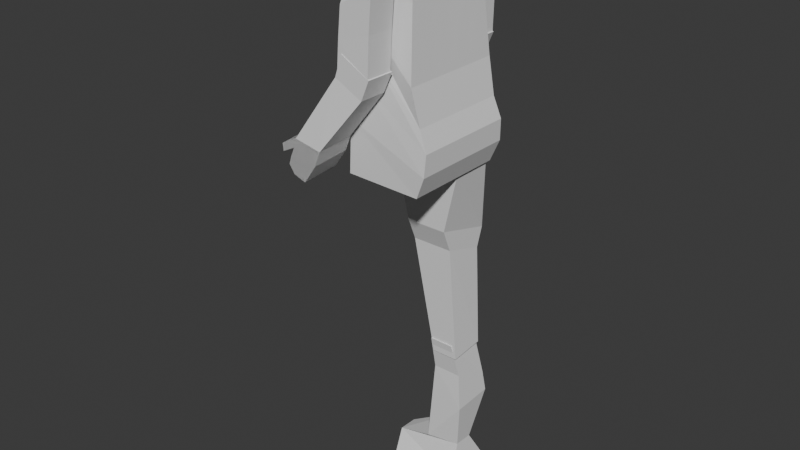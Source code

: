 # Source: lowpoly2.blend  (saved by Blender 4.0.36; exported with 4.5.12 LTS)
import bpy
from mathutils import Matrix  # noqa: F401  (used for matrix-valued properties, if any)

bpy.ops.wm.read_factory_settings(use_empty=True)
scene = bpy.context.scene
scene.name = 'Scene'

# ---- collections
col_collection = bpy.data.collections.new('Collection'); scene.collection.children.link(col_collection)
col_collection_1 = bpy.data.collections.new('Collection 1'); col_collection.children.link(col_collection_1)

# ---- world
world_world = bpy.data.worlds.new('World'); scene.world = world_world
world_world.use_nodes = True; world_world.node_tree.nodes.clear()
_N = world_world.node_tree.nodes; _L = world_world.node_tree.links
n0 = _N.new('ShaderNodeOutputWorld'); n0.name = 'World Output'; n0.location = (300, 300)
n1 = _N.new('ShaderNodeBackground'); n1.name = 'Background'; n1.location = (10, 300)
n1.inputs[0].default_value = (0.05088, 0.05088, 0.05088, 1.0)
_L.new(n1.outputs[0], n0.inputs[0])
n0.is_active_output = True
world_world.color = (0.05088, 0.05088, 0.05088)
world_world.use_sun_shadow = False
world_world.sun_shadow_jitter_overblur = 0.0

# ---- meshes
me_cube = bpy.data.meshes.new('Cube')
me_cube.from_pydata([(-0.3818, 0.9403, -1.064), (-0.3818, -0.3522, -0.01196), (-0.661, 1.17, 0.5529), (-0.661, 0.792, 1.038), (0.4994, 0.9403, -1.064), (0.4994, -0.3522, -0.01196), (0.07492, 1.17, 0.5529), (0.07492, 0.792, 1.038), (-0.3818, 0.4234, -3.134), (-0.3601, -1.199, -2.93), (0.4994, 0.4234, -3.134), (0.5211, -1.199, -2.93), (-0.3818, 0.6867, -2.155), (-0.3818, -0.7378, -1.495), (0.4994, 0.6867, -2.155), (0.4994, -0.7378, -1.495), (-0.723, 1.117, -0.1545), (-0.723, 0.2819, 0.6137), (0.2872, 1.055, -0.2553), (0.2872, 0.2199, 0.5129), (0.1829, 0.4609, 0.734), (-0.8513, 0.4918, 0.7882), (-0.661, 1.126, 0.885), (0.07492, 1.132, 0.9726)], [], [(16, 17, 3, 22, 2), (2, 22, 23, 6), (18, 19, 5, 4), (13, 12, 8, 9), (16, 18, 4, 0), (19, 17, 1, 5), (10, 11, 9, 8), (12, 14, 10, 8), (15, 13, 9, 11), (14, 15, 11, 10), (4, 5, 15, 14), (5, 1, 13, 15), (0, 4, 14, 12), (1, 0, 12, 13), (7, 3, 17, 21, 20), (2, 6, 18, 16), (6, 23, 7, 20, 19, 18), (0, 1, 17, 16), (20, 21, 17, 19), (23, 22, 3, 7)])
_uv = me_cube.uv_layers.new(name='UVMap')
_uv.uv.foreach_set('vector', [0.375, 0.125, 0.625, 0.125, 0.625, 0.25, 0.4667, 0.25, 0.375, 0.25, 0.375, 0.25, 0.4667, 0.25, 0.5217, 0.5, 0.375, 0.5, 0.375, 0.625, 0.625, 0.625, 0.625, 0.75, 0.375, 0.75, 0.625, 0.0, 0.375, 0.0, 0.375, 0.0, 0.625, 0.0, 0.125, 0.625, 0.375, 0.625, 0.375, 0.75, 0.125, 0.75, 0.625, 0.625, 0.875, 0.625, 0.875, 0.75, 0.625, 0.75, 0.375, 0.75, 0.625, 0.75, 0.625, 1.0, 0.375, 1.0, 0.125, 0.75, 0.375, 0.75, 0.375, 0.75, 0.125, 0.75, 0.625, 0.75, 0.875, 0.75, 0.875, 0.75, 0.625, 0.75, 0.375, 0.75, 0.625, 0.75, 0.625, 0.75, 0.375, 0.75, 0.375, 0.75, 0.625, 0.75, 0.625, 0.75, 0.375, 0.75, 0.625, 0.75, 0.875, 0.75, 0.875, 0.75, 0.625, 0.75, 0.125, 0.75, 0.375, 0.75, 0.375, 0.75, 0.125, 0.75, 0.625, 0.0, 0.375, 0.0, 0.375, 0.0, 0.625, 0.0, 0.625, 0.5, 0.875, 0.5, 0.875, 0.625, 0.8331, 0.5718, 0.625, 0.5723, 0.125, 0.5, 0.375, 0.5, 0.375, 0.625, 0.125, 0.625, 0.375, 0.5, 0.5217, 0.5, 0.625, 0.5, 0.625, 0.5723, 0.625, 0.625, 0.375, 0.625, 0.375, 0.0, 0.625, 0.0, 0.625, 0.125, 0.375, 0.125, 0.625, 0.5723, 0.8331, 0.5718, 0.875, 0.625, 0.625, 0.625, 0.5217, 0.5, 0.4667, 0.25, 0.625, 0.25, 0.625, 0.5])
me_cube.update()
me_cube_003 = bpy.data.meshes.new('Cube.003')
me_cube_003.from_pydata([(-0.5656, 1.145, -1.649), (-0.5656, -1.53, -0.2838), (-1.024, 1.263, 1.752), (-1.024, -0.7738, 2.282), (0.7345, 1.145, -1.649), (0.7345, -1.53, -0.2838), (1.169, 1.263, 1.752), (1.169, -0.7738, 2.282), (-0.5656, 0.5628, -2.39), (-0.5656, -1.366, -1.349), (0.7345, 0.5628, -2.39), (0.7345, -1.366, -1.349), (-0.7828, -0.8974, -6.623), (-0.7828, -2.721, -6.338), (0.05875, -0.8974, -6.623), (0.05875, -2.721, -6.338)], [], [(0, 1, 3, 2), (2, 3, 7, 6), (6, 7, 5, 4), (1, 0, 8, 9), (2, 6, 4, 0), (7, 3, 1, 5), (11, 9, 13, 15), (0, 4, 10, 8), (5, 1, 9, 11), (4, 5, 11, 10), (14, 15, 13, 12), (10, 11, 15, 14), (8, 10, 14, 12), (9, 8, 12, 13)])
_uv = me_cube_003.uv_layers.new(name='UVMap')
_uv.uv.foreach_set('vector', [0.375, 0.0, 0.625, 0.0, 0.625, 0.25, 0.375, 0.25, 0.375, 0.25, 0.625, 0.25, 0.625, 0.5, 0.375, 0.5, 0.375, 0.5, 0.625, 0.5, 0.625, 0.75, 0.375, 0.75, 0.625, 0.0, 0.375, 0.0, 0.375, 0.0, 0.625, 0.0, 0.125, 0.5, 0.375, 0.5, 0.375, 0.75, 0.125, 0.75, 0.625, 0.5, 0.875, 0.5, 0.875, 0.75, 0.625, 0.75, 0.625, 0.75, 0.875, 0.75, 0.875, 0.75, 0.625, 0.75, 0.125, 0.75, 0.375, 0.75, 0.375, 0.75, 0.125, 0.75, 0.625, 0.75, 0.875, 0.75, 0.875, 0.75, 0.625, 0.75, 0.375, 0.75, 0.625, 0.75, 0.625, 0.75, 0.375, 0.75, 0.375, 0.75, 0.625, 0.75, 0.625, 1.0, 0.375, 1.0, 0.375, 0.75, 0.625, 0.75, 0.625, 0.75, 0.375, 0.75, 0.125, 0.75, 0.375, 0.75, 0.375, 0.75, 0.125, 0.75, 0.625, 0.0, 0.375, 0.0, 0.375, 0.0, 0.625, 0.0])
me_cube_003.update()
me_cube_004 = bpy.data.meshes.new('Cube.004')
me_cube_004.from_pydata([(-0.6823, 1.421, 1.391), (-0.6822, -0.0379, 1.789), (-0.5909, -0.08514, -1.367), (-0.5904, -1.105, -0.7691), (0.4816, -0.1632, -1.614), (0.4821, -1.183, -1.016), (-0.5924, -1.218, -2.204), (-0.5923, -1.761, -1.973), (0.4801, -1.296, -2.451), (0.4803, -1.839, -2.22), (-0.5912, -1.478, -1.259), (0.4813, -1.556, -1.506), (0.4803, -0.8424, -2.415), (-0.5922, -0.7644, -2.168), (0.4817, -1.369, -1.261), (0.4807, -0.6194, -2.172), (-0.5918, -0.5414, -1.925), (-0.5908, -1.291, -1.014), (0.4819, -1.276, -1.139), (0.4812, -0.4161, -1.886), (-0.5914, -0.3381, -1.639), (-0.5906, -1.198, -0.8915), (-0.5917, 0.1078, -1.975), (0.4808, 0.0298, -2.222), (0.4806, -0.2661, -2.366), (-0.592, -0.1881, -2.119), (-0.6521, 0.8665, 0.7551), (-0.652, -0.4968, 1.17), (-0.6823, 1.421, 1.391), (-0.6822, -0.0379, 1.789), (0.2307, 0.8649, 0.75), (0.2308, -0.4984, 1.165), (0.2334, 1.423, 1.398), (0.2335, -0.03564, 1.796), (-0.5909, -0.08514, -1.367), (-0.5904, -1.105, -0.7691), (0.4816, -0.1632, -1.614), (0.4821, -1.183, -1.016), (-0.5924, -1.218, -2.204), (-0.5923, -1.761, -1.973), (0.4801, -1.296, -2.451), (0.4803, -1.839, -2.22), (-0.5912, -1.478, -1.259), (0.4813, -1.556, -1.506), (0.4803, -0.8424, -2.415), (-0.5922, -0.7644, -2.168), (0.4817, -1.369, -1.261), (0.4807, -0.6194, -2.172), (-0.5918, -0.5414, -1.925), (-0.5908, -1.291, -1.014), (0.4819, -1.276, -1.139), (0.4812, -0.4161, -1.886), (-0.5914, -0.3381, -1.639), (-0.5906, -1.198, -0.8915), (-0.5917, 0.1078, -1.975), (0.4808, 0.0298, -2.222), (0.4806, -0.2661, -2.366), (-0.592, -0.1881, -2.119)], [], [(0, 2, 4, 5, 3, 1), (11, 9, 7, 10), (8, 6, 7, 9), (12, 8, 9, 11), (13, 6, 8, 12), (10, 7, 6, 13), (17, 10, 13, 16), (16, 13, 12, 15), (15, 12, 11, 14), (14, 11, 10, 17), (18, 14, 17, 21), (19, 15, 14, 18), (20, 16, 15, 19), (21, 17, 16, 20), (3, 21, 20, 2), (4, 23, 24, 19), (4, 19, 18, 5), (5, 18, 21, 3), (22, 25, 24, 23), (20, 25, 22, 2), (19, 24, 25, 20), (2, 22, 23, 4), (26, 27, 29, 28), (28, 29, 33, 32), (32, 33, 31, 30), (27, 26, 34, 35), (28, 32, 30, 26), (33, 29, 27, 31), (43, 42, 39, 41), (26, 30, 36, 34), (31, 27, 35, 37), (30, 31, 37, 36), (40, 41, 39, 38), (44, 43, 41, 40), (45, 44, 40, 38), (42, 45, 38, 39), (49, 48, 45, 42), (48, 47, 44, 45), (47, 46, 43, 44), (46, 49, 42, 43), (50, 53, 49, 46), (51, 50, 46, 47), (52, 51, 47, 48), (53, 52, 48, 49), (35, 34, 52, 53), (36, 51, 56, 55), (36, 37, 50, 51), (37, 35, 53, 50), (54, 55, 56, 57), (52, 34, 54, 57), (51, 52, 57, 56), (34, 36, 55, 54), (1, 3, 2, 0)])
_uv = me_cube_004.uv_layers.new(name='UVMap')
_uv.uv.foreach_set('vector', [0.125, 0.5, 0.125, 0.75, 0.375, 0.75, 0.625, 0.75, 0.875, 0.75, 0.875, 0.5, 0.625, 0.75, 0.625, 0.75, 0.875, 0.75, 0.875, 0.75, 0.375, 0.75, 0.375, 1.0, 0.625, 1.0, 0.625, 0.75, 0.375, 0.75, 0.375, 0.75, 0.625, 0.75, 0.625, 0.75, 0.125, 0.75, 0.125, 0.75, 0.375, 0.75, 0.375, 0.75, 0.625, 0.0, 0.625, 0.0, 0.375, 0.0, 0.375, 0.0, 0.625, 0.0, 0.625, 0.0, 0.375, 0.0, 0.375, 0.0, 0.125, 0.75, 0.125, 0.75, 0.375, 0.75, 0.375, 0.75, 0.375, 0.75, 0.375, 0.75, 0.625, 0.75, 0.625, 0.75, 0.625, 0.75, 0.625, 0.75, 0.875, 0.75, 0.875, 0.75, 0.625, 0.75, 0.625, 0.75, 0.875, 0.75, 0.875, 0.75, 0.375, 0.75, 0.375, 0.75, 0.625, 0.75, 0.625, 0.75, 0.125, 0.75, 0.125, 0.75, 0.375, 0.75, 0.375, 0.75, 0.625, 0.0, 0.625, 0.0, 0.375, 0.0, 0.375, 0.0, 0.625, 0.0, 0.625, 0.0, 0.375, 0.0, 0.375, 0.0, 0.375, 0.75, 0.375, 0.75, 0.375, 0.75, 0.375, 0.75, 0.375, 0.75, 0.375, 0.75, 0.625, 0.75, 0.625, 0.75, 0.625, 0.75, 0.625, 0.75, 0.875, 0.75, 0.875, 0.75, 0.125, 0.75, 0.125, 0.75, 0.375, 0.75, 0.375, 0.75, 0.375, 0.0, 0.375, 0.0, 0.375, 0.0, 0.375, 0.0, 0.375, 0.75, 0.375, 0.75, 0.125, 0.75, 0.125, 0.75, 0.125, 0.75, 0.125, 0.75, 0.375, 0.75, 0.375, 0.75, 0.375, 0.0, 0.625, 0.0, 0.625, 0.25, 0.375, 0.25, 0.375, 0.25, 0.625, 0.25, 0.625, 0.5, 0.375, 0.5, 0.375, 0.5, 0.625, 0.5, 0.625, 0.75, 0.375, 0.75, 0.625, 0.0, 0.375, 0.0, 0.375, 0.0, 0.625, 0.0, 0.125, 0.5, 0.375, 0.5, 0.375, 0.75, 0.125, 0.75, 0.625, 0.5, 0.875, 0.5, 0.875, 0.75, 0.625, 0.75, 0.625, 0.75, 0.875, 0.75, 0.875, 0.75, 0.625, 0.75, 0.125, 0.75, 0.375, 0.75, 0.375, 0.75, 0.125, 0.75, 0.625, 0.75, 0.875, 0.75, 0.875, 0.75, 0.625, 0.75, 0.375, 0.75, 0.625, 0.75, 0.625, 0.75, 0.375, 0.75, 0.375, 0.75, 0.625, 0.75, 0.625, 1.0, 0.375, 1.0, 0.375, 0.75, 0.625, 0.75, 0.625, 0.75, 0.375, 0.75, 0.125, 0.75, 0.375, 0.75, 0.375, 0.75, 0.125, 0.75, 0.625, 0.0, 0.375, 0.0, 0.375, 0.0, 0.625, 0.0, 0.625, 0.0, 0.375, 0.0, 0.375, 0.0, 0.625, 0.0, 0.125, 0.75, 0.375, 0.75, 0.375, 0.75, 0.125, 0.75, 0.375, 0.75, 0.625, 0.75, 0.625, 0.75, 0.375, 0.75, 0.625, 0.75, 0.875, 0.75, 0.875, 0.75, 0.625, 0.75, 0.625, 0.75, 0.875, 0.75, 0.875, 0.75, 0.625, 0.75, 0.375, 0.75, 0.625, 0.75, 0.625, 0.75, 0.375, 0.75, 0.125, 0.75, 0.375, 0.75, 0.375, 0.75, 0.125, 0.75, 0.625, 0.0, 0.375, 0.0, 0.375, 0.0, 0.625, 0.0, 0.625, 0.0, 0.375, 0.0, 0.375, 0.0, 0.625, 0.0, 0.375, 0.75, 0.375, 0.75, 0.375, 0.75, 0.375, 0.75, 0.375, 0.75, 0.625, 0.75, 0.625, 0.75, 0.375, 0.75, 0.625, 0.75, 0.875, 0.75, 0.875, 0.75, 0.625, 0.75, 0.125, 0.75, 0.375, 0.75, 0.375, 0.75, 0.125, 0.75, 0.375, 0.0, 0.375, 0.0, 0.375, 0.0, 0.375, 0.0, 0.375, 0.75, 0.125, 0.75, 0.125, 0.75, 0.375, 0.75, 0.125, 0.75, 0.375, 0.75, 0.375, 0.75, 0.125, 0.75, 0.625, 0.25, 0.625, 0.0, 0.375, 0.0, 0.375, 0.25])
me_cube_004.update()
me_cube_005 = bpy.data.meshes.new('Cube.005')
me_cube_005.from_pydata([(-0.6823, 1.421, 1.391), (-0.6822, -0.0379, 1.789), (-0.5909, -0.08514, -1.367), (-0.5904, -1.105, -0.7691), (0.4816, -0.1632, -1.614), (0.4821, -1.183, -1.016), (-0.5924, -1.218, -2.204), (-0.5923, -1.761, -1.973), (0.4801, -1.296, -2.451), (0.4803, -1.839, -2.22), (-0.5912, -1.478, -1.259), (0.4813, -1.556, -1.506), (0.4803, -0.8424, -2.415), (-0.5922, -0.7644, -2.168), (0.4817, -1.369, -1.261), (0.4807, -0.6194, -2.172), (-0.5918, -0.5414, -1.925), (-0.5908, -1.291, -1.014), (0.4819, -1.276, -1.139), (0.4812, -0.4161, -1.886), (-0.5914, -0.3381, -1.639), (-0.5906, -1.198, -0.8915), (-0.5917, 0.1078, -1.975), (0.4808, 0.0298, -2.222), (0.4806, -0.2661, -2.366), (-0.592, -0.1881, -2.119), (-0.6521, 0.8665, 0.7551), (-0.652, -0.4968, 1.17), (-0.6823, 1.421, 1.391), (-0.6822, -0.0379, 1.789), (0.2307, 0.8649, 0.75), (0.2308, -0.4984, 1.165), (0.2334, 1.423, 1.398), (0.2335, -0.03564, 1.796), (-0.5909, -0.08514, -1.367), (-0.5904, -1.105, -0.7691), (0.4816, -0.1632, -1.614), (0.4821, -1.183, -1.016), (-0.5924, -1.218, -2.204), (-0.5923, -1.761, -1.973), (0.4801, -1.296, -2.451), (0.4803, -1.839, -2.22), (-0.5912, -1.478, -1.259), (0.4813, -1.556, -1.506), (0.4803, -0.8424, -2.415), (-0.5922, -0.7644, -2.168), (0.4817, -1.369, -1.261), (0.4807, -0.6194, -2.172), (-0.5918, -0.5414, -1.925), (-0.5908, -1.291, -1.014), (0.4819, -1.276, -1.139), (0.4812, -0.4161, -1.886), (-0.5914, -0.3381, -1.639), (-0.5906, -1.198, -0.8915), (-0.5917, 0.1078, -1.975), (0.4808, 0.0298, -2.222), (0.4806, -0.2661, -2.366), (-0.592, -0.1881, -2.119)], [], [(0, 2, 4, 5, 3, 1), (11, 9, 7, 10), (8, 6, 7, 9), (12, 8, 9, 11), (13, 6, 8, 12), (10, 7, 6, 13), (17, 10, 13, 16), (16, 13, 12, 15), (15, 12, 11, 14), (14, 11, 10, 17), (18, 14, 17, 21), (19, 15, 14, 18), (20, 16, 15, 19), (21, 17, 16, 20), (3, 21, 20, 2), (4, 23, 24, 19), (4, 19, 18, 5), (5, 18, 21, 3), (22, 25, 24, 23), (20, 25, 22, 2), (19, 24, 25, 20), (2, 22, 23, 4), (26, 27, 29, 28), (28, 29, 33, 32), (32, 33, 31, 30), (27, 26, 34, 35), (28, 32, 30, 26), (33, 29, 27, 31), (43, 42, 39, 41), (26, 30, 36, 34), (31, 27, 35, 37), (30, 31, 37, 36), (40, 41, 39, 38), (44, 43, 41, 40), (45, 44, 40, 38), (42, 45, 38, 39), (49, 48, 45, 42), (48, 47, 44, 45), (47, 46, 43, 44), (46, 49, 42, 43), (50, 53, 49, 46), (51, 50, 46, 47), (52, 51, 47, 48), (53, 52, 48, 49), (35, 34, 52, 53), (36, 51, 56, 55), (36, 37, 50, 51), (37, 35, 53, 50), (54, 55, 56, 57), (52, 34, 54, 57), (51, 52, 57, 56), (34, 36, 55, 54), (1, 3, 2, 0)])
_uv = me_cube_005.uv_layers.new(name='UVMap')
_uv.uv.foreach_set('vector', [0.125, 0.5, 0.125, 0.75, 0.375, 0.75, 0.625, 0.75, 0.875, 0.75, 0.875, 0.5, 0.625, 0.75, 0.625, 0.75, 0.875, 0.75, 0.875, 0.75, 0.375, 0.75, 0.375, 1.0, 0.625, 1.0, 0.625, 0.75, 0.375, 0.75, 0.375, 0.75, 0.625, 0.75, 0.625, 0.75, 0.125, 0.75, 0.125, 0.75, 0.375, 0.75, 0.375, 0.75, 0.625, 0.0, 0.625, 0.0, 0.375, 0.0, 0.375, 0.0, 0.625, 0.0, 0.625, 0.0, 0.375, 0.0, 0.375, 0.0, 0.125, 0.75, 0.125, 0.75, 0.375, 0.75, 0.375, 0.75, 0.375, 0.75, 0.375, 0.75, 0.625, 0.75, 0.625, 0.75, 0.625, 0.75, 0.625, 0.75, 0.875, 0.75, 0.875, 0.75, 0.625, 0.75, 0.625, 0.75, 0.875, 0.75, 0.875, 0.75, 0.375, 0.75, 0.375, 0.75, 0.625, 0.75, 0.625, 0.75, 0.125, 0.75, 0.125, 0.75, 0.375, 0.75, 0.375, 0.75, 0.625, 0.0, 0.625, 0.0, 0.375, 0.0, 0.375, 0.0, 0.625, 0.0, 0.625, 0.0, 0.375, 0.0, 0.375, 0.0, 0.375, 0.75, 0.375, 0.75, 0.375, 0.75, 0.375, 0.75, 0.375, 0.75, 0.375, 0.75, 0.625, 0.75, 0.625, 0.75, 0.625, 0.75, 0.625, 0.75, 0.875, 0.75, 0.875, 0.75, 0.125, 0.75, 0.125, 0.75, 0.375, 0.75, 0.375, 0.75, 0.375, 0.0, 0.375, 0.0, 0.375, 0.0, 0.375, 0.0, 0.375, 0.75, 0.375, 0.75, 0.125, 0.75, 0.125, 0.75, 0.125, 0.75, 0.125, 0.75, 0.375, 0.75, 0.375, 0.75, 0.375, 0.0, 0.625, 0.0, 0.625, 0.25, 0.375, 0.25, 0.375, 0.25, 0.625, 0.25, 0.625, 0.5, 0.375, 0.5, 0.375, 0.5, 0.625, 0.5, 0.625, 0.75, 0.375, 0.75, 0.625, 0.0, 0.375, 0.0, 0.375, 0.0, 0.625, 0.0, 0.125, 0.5, 0.375, 0.5, 0.375, 0.75, 0.125, 0.75, 0.625, 0.5, 0.875, 0.5, 0.875, 0.75, 0.625, 0.75, 0.625, 0.75, 0.875, 0.75, 0.875, 0.75, 0.625, 0.75, 0.125, 0.75, 0.375, 0.75, 0.375, 0.75, 0.125, 0.75, 0.625, 0.75, 0.875, 0.75, 0.875, 0.75, 0.625, 0.75, 0.375, 0.75, 0.625, 0.75, 0.625, 0.75, 0.375, 0.75, 0.375, 0.75, 0.625, 0.75, 0.625, 1.0, 0.375, 1.0, 0.375, 0.75, 0.625, 0.75, 0.625, 0.75, 0.375, 0.75, 0.125, 0.75, 0.375, 0.75, 0.375, 0.75, 0.125, 0.75, 0.625, 0.0, 0.375, 0.0, 0.375, 0.0, 0.625, 0.0, 0.625, 0.0, 0.375, 0.0, 0.375, 0.0, 0.625, 0.0, 0.125, 0.75, 0.375, 0.75, 0.375, 0.75, 0.125, 0.75, 0.375, 0.75, 0.625, 0.75, 0.625, 0.75, 0.375, 0.75, 0.625, 0.75, 0.875, 0.75, 0.875, 0.75, 0.625, 0.75, 0.625, 0.75, 0.875, 0.75, 0.875, 0.75, 0.625, 0.75, 0.375, 0.75, 0.625, 0.75, 0.625, 0.75, 0.375, 0.75, 0.125, 0.75, 0.375, 0.75, 0.375, 0.75, 0.125, 0.75, 0.625, 0.0, 0.375, 0.0, 0.375, 0.0, 0.625, 0.0, 0.625, 0.0, 0.375, 0.0, 0.375, 0.0, 0.625, 0.0, 0.375, 0.75, 0.375, 0.75, 0.375, 0.75, 0.375, 0.75, 0.375, 0.75, 0.625, 0.75, 0.625, 0.75, 0.375, 0.75, 0.625, 0.75, 0.875, 0.75, 0.875, 0.75, 0.625, 0.75, 0.125, 0.75, 0.375, 0.75, 0.375, 0.75, 0.125, 0.75, 0.375, 0.0, 0.375, 0.0, 0.375, 0.0, 0.375, 0.0, 0.375, 0.75, 0.125, 0.75, 0.125, 0.75, 0.375, 0.75, 0.125, 0.75, 0.375, 0.75, 0.375, 0.75, 0.125, 0.75, 0.625, 0.25, 0.625, 0.0, 0.375, 0.0, 0.375, 0.25])
me_cube_005.update()
me_cube_001 = bpy.data.meshes.new('Cube.001')
me_cube_001.from_pydata([(-0.1351, -0.1592, -0.09743), (-0.08825, -0.1492, 0.5557), (0.0916, -0.1592, -0.1041), (0.0448, -0.1492, 0.5557), (-0.1351, 0.0, -0.1008), (-0.08825, 0.0, 0.5858), (0.0916, 0.0, -0.1041), (0.0448, 0.0, 0.5858), (-0.1384, -0.1458, 0.3946), (0.07488, -0.1626, 0.1907), (0.07488, 0.0, 0.1907), (-0.1384, 0.0, 0.3946), (-0.1384, -0.1392, 0.4885), (0.06151, -0.1425, 0.3983), (0.06151, 0.0, 0.3815), (-0.1384, 0.0, 0.4985), (0.09828, -0.1559, 0.08674), (0.09828, 0.0, 0.08674), (-0.09494, 0.0, 0.2973), (-0.09494, -0.1559, 0.2973), (0.1183, -0.1642, -0.03877), (0.1183, 0.0, -0.03877), (-0.1234, 0.0, 0.06318), (-0.1234, -0.1642, 0.06318), (-0.08909, -0.16, 0.1752), (0.1217, -0.16, 0.02565), (0.1217, 0.0, 0.02565), (-0.08909, 0.0, 0.1752), (-0.1351, -0.07961, -0.1008), (0.0448, -0.07459, 0.5808), (-0.08825, -0.07459, 0.5808), (0.0916, -0.07961, -0.1041), (-0.1384, -0.08128, 0.3946), (0.07488, -0.08128, 0.1907), (-0.1384, -0.06958, 0.4935), (0.06151, -0.06958, 0.3899), (0.09828, -0.07794, 0.08674), (-0.09494, -0.07794, 0.2973), (-0.1234, -0.08211, 0.06318), (0.1183, -0.08211, -0.03877), (-0.08909, -0.08002, 0.1752), (0.1217, -0.08002, 0.02565)], [], [(35, 29, 3, 13), (13, 3, 1, 12), (28, 31, 2, 0), (29, 30, 1, 3), (34, 30, 5, 15), (37, 32, 11, 18), (16, 9, 8, 19), (36, 33, 9, 16), (32, 34, 15, 11), (9, 13, 12, 8), (33, 35, 13, 9), (41, 36, 16, 25), (25, 16, 19, 24), (40, 37, 18, 27), (28, 38, 22, 4), (2, 20, 23, 0), (31, 39, 20, 2), (38, 40, 27, 22), (20, 25, 24, 23), (39, 41, 25, 20), (21, 26, 41, 39), (23, 24, 40, 38), (6, 21, 39, 31), (0, 23, 38, 28), (24, 19, 37, 40), (26, 17, 36, 41), (10, 14, 35, 33), (8, 12, 34, 32), (17, 10, 33, 36), (19, 8, 32, 37), (12, 1, 30, 34), (7, 5, 30, 29), (4, 6, 31, 28), (14, 7, 29, 35)])
_uv = me_cube_001.uv_layers.new(name='UVMap')
_uv.uv.foreach_set('vector', [0.5625, 0.6875, 0.625, 0.6875, 0.625, 0.75, 0.5625, 0.75, 0.5625, 0.75, 0.625, 0.75, 0.625, 1.0, 0.5625, 1.0, 0.125, 0.6875, 0.375, 0.6875, 0.375, 0.75, 0.125, 0.75, 0.625, 0.6875, 0.875, 0.6875, 0.875, 0.75, 0.625, 0.75, 0.5625, 0.0625, 0.625, 0.0625, 0.625, 0.125, 0.5625, 0.125, 0.4375, 0.0625, 0.5, 0.0625, 0.5, 0.125, 0.4375, 0.125, 0.4375, 0.75, 0.5, 0.75, 0.5, 1.0, 0.4375, 1.0, 0.4375, 0.6875, 0.5, 0.6875, 0.5, 0.75, 0.4375, 0.75, 0.5, 0.0625, 0.5625, 0.0625, 0.5625, 0.125, 0.5, 0.125, 0.5, 0.75, 0.5625, 0.75, 0.5625, 1.0, 0.5, 1.0, 0.5, 0.6875, 0.5625, 0.6875, 0.5625, 0.75, 0.5, 0.75, 0.4219, 0.6875, 0.4375, 0.6875, 0.4375, 0.75, 0.4219, 0.75, 0.4219, 0.75, 0.4375, 0.75, 0.4375, 1.0, 0.4219, 1.0, 0.4219, 0.0625, 0.4375, 0.0625, 0.4375, 0.125, 0.4219, 0.125, 0.375, 0.0625, 0.4062, 0.0625, 0.4062, 0.125, 0.375, 0.125, 0.375, 0.75, 0.4062, 0.75, 0.4062, 1.0, 0.375, 1.0, 0.375, 0.6875, 0.4062, 0.6875, 0.4062, 0.75, 0.375, 0.75, 0.4062, 0.0625, 0.4219, 0.0625, 0.4219, 0.125, 0.4062, 0.125, 0.4062, 0.75, 0.4219, 0.75, 0.4219, 1.0, 0.4062, 1.0, 0.4062, 0.6875, 0.4219, 0.6875, 0.4219, 0.75, 0.4062, 0.75, 0.4062, 0.625, 0.4219, 0.625, 0.4219, 0.6875, 0.4062, 0.6875, 0.4062, 0.0, 0.4219, 0.0, 0.4219, 0.0625, 0.4062, 0.0625, 0.375, 0.625, 0.4062, 0.625, 0.4062, 0.6875, 0.375, 0.6875, 0.375, 0.0, 0.4062, 0.0, 0.4062, 0.0625, 0.375, 0.0625, 0.4219, 0.0, 0.4375, 0.0, 0.4375, 0.0625, 0.4219, 0.0625, 0.4219, 0.625, 0.4375, 0.625, 0.4375, 0.6875, 0.4219, 0.6875, 0.5, 0.625, 0.5625, 0.625, 0.5625, 0.6875, 0.5, 0.6875, 0.5, 0.0, 0.5625, 0.0, 0.5625, 0.0625, 0.5, 0.0625, 0.4375, 0.625, 0.5, 0.625, 0.5, 0.6875, 0.4375, 0.6875, 0.4375, 0.0, 0.5, 0.0, 0.5, 0.0625, 0.4375, 0.0625, 0.5625, 0.0, 0.625, 0.0, 0.625, 0.0625, 0.5625, 0.0625, 0.625, 0.625, 0.875, 0.625, 0.875, 0.6875, 0.625, 0.6875, 0.125, 0.625, 0.375, 0.625, 0.375, 0.6875, 0.125, 0.6875, 0.5625, 0.625, 0.625, 0.625, 0.625, 0.6875, 0.5625, 0.6875])
me_cube_001.update()
me_cube_002 = bpy.data.meshes.new('Cube.002')
me_cube_002.from_pydata([(-0.3818, 0.9403, -1.064), (-0.3818, -0.3522, -0.01196), (-0.661, 1.17, 0.5529), (-0.661, 0.792, 1.038), (0.4994, 0.9403, -1.064), (0.4994, -0.3522, -0.01196), (0.07492, 1.17, 0.5529), (0.07492, 0.792, 1.038), (-0.3818, 0.4234, -3.134), (-0.3601, -1.199, -2.93), (0.4994, 0.4234, -3.134), (0.5211, -1.199, -2.93), (-0.3818, 0.6867, -2.155), (-0.3818, -0.7378, -1.495), (0.4994, 0.6867, -2.155), (0.4994, -0.7378, -1.495), (-0.723, 1.117, -0.1545), (-0.723, 0.2819, 0.6137), (0.2872, 1.055, -0.2553), (0.2872, 0.2199, 0.5129), (0.1829, 0.4609, 0.734), (-0.8513, 0.4918, 0.7882), (-0.661, 1.126, 0.885), (0.07492, 1.132, 0.9726)], [], [(16, 17, 3, 22, 2), (2, 22, 23, 6), (18, 19, 5, 4), (13, 12, 8, 9), (16, 18, 4, 0), (19, 17, 1, 5), (10, 11, 9, 8), (12, 14, 10, 8), (15, 13, 9, 11), (14, 15, 11, 10), (4, 5, 15, 14), (5, 1, 13, 15), (0, 4, 14, 12), (1, 0, 12, 13), (7, 3, 17, 21, 20), (2, 6, 18, 16), (6, 23, 7, 20, 19, 18), (0, 1, 17, 16), (20, 21, 17, 19), (23, 22, 3, 7)])
_uv = me_cube_002.uv_layers.new(name='UVMap')
_uv.uv.foreach_set('vector', [0.375, 0.125, 0.625, 0.125, 0.625, 0.25, 0.4667, 0.25, 0.375, 0.25, 0.375, 0.25, 0.4667, 0.25, 0.5217, 0.5, 0.375, 0.5, 0.375, 0.625, 0.625, 0.625, 0.625, 0.75, 0.375, 0.75, 0.625, 0.0, 0.375, 0.0, 0.375, 0.0, 0.625, 0.0, 0.125, 0.625, 0.375, 0.625, 0.375, 0.75, 0.125, 0.75, 0.625, 0.625, 0.875, 0.625, 0.875, 0.75, 0.625, 0.75, 0.375, 0.75, 0.625, 0.75, 0.625, 1.0, 0.375, 1.0, 0.125, 0.75, 0.375, 0.75, 0.375, 0.75, 0.125, 0.75, 0.625, 0.75, 0.875, 0.75, 0.875, 0.75, 0.625, 0.75, 0.375, 0.75, 0.625, 0.75, 0.625, 0.75, 0.375, 0.75, 0.375, 0.75, 0.625, 0.75, 0.625, 0.75, 0.375, 0.75, 0.625, 0.75, 0.875, 0.75, 0.875, 0.75, 0.625, 0.75, 0.125, 0.75, 0.375, 0.75, 0.375, 0.75, 0.125, 0.75, 0.625, 0.0, 0.375, 0.0, 0.375, 0.0, 0.625, 0.0, 0.625, 0.5, 0.875, 0.5, 0.875, 0.625, 0.8331, 0.5718, 0.625, 0.5723, 0.125, 0.5, 0.375, 0.5, 0.375, 0.625, 0.125, 0.625, 0.375, 0.5, 0.5217, 0.5, 0.625, 0.5, 0.625, 0.5723, 0.625, 0.625, 0.375, 0.625, 0.375, 0.0, 0.625, 0.0, 0.625, 0.125, 0.375, 0.125, 0.625, 0.5723, 0.8331, 0.5718, 0.875, 0.625, 0.625, 0.625, 0.5217, 0.5, 0.4667, 0.25, 0.625, 0.25, 0.625, 0.5])
me_cube_002.update()
me_cube_007 = bpy.data.meshes.new('Cube.007')
me_cube_007.from_pydata([(-0.8089, 1.145, -1.649), (-0.8089, -0.6199, -0.4916), (-0.6418, 1.307, 0.6195), (-0.6418, -0.4766, 1.043), (0.109, 1.145, -1.649), (0.109, -0.6199, -0.4916), (0.1263, 1.307, 0.6195), (0.1263, -0.4766, 1.043), (-0.9131, 0.9374, -2.476), (-0.9131, -1.192, -2.072), (0.3175, 0.2906, -4.524), (0.3175, -1.839, -4.12), (-0.7828, 0.05313, -6.157), (-0.7828, -2.519, -5.701), (1.588, 0.05313, -6.157), (1.588, -2.519, -5.701), (-0.6742, -1.46, -4.269), (1.648, -1.662, -4.907), (1.648, -0.6916, -5.168), (-0.6742, -0.4904, -4.53)], [], [(0, 1, 3, 2), (2, 3, 7, 6), (6, 7, 5, 4), (1, 0, 8, 9), (2, 6, 4, 0), (7, 3, 1, 5), (17, 16, 13, 15), (0, 4, 10, 8), (5, 1, 9, 11), (4, 5, 11, 10), (14, 15, 13, 12), (18, 17, 15, 14), (19, 18, 14, 12), (16, 19, 12, 13), (9, 8, 19, 16), (8, 10, 18, 19), (10, 11, 17, 18), (11, 9, 16, 17)])
_uv = me_cube_007.uv_layers.new(name='UVMap')
_uv.uv.foreach_set('vector', [0.375, 0.0, 0.625, 0.0, 0.625, 0.25, 0.375, 0.25, 0.375, 0.25, 0.625, 0.25, 0.625, 0.5, 0.375, 0.5, 0.375, 0.5, 0.625, 0.5, 0.625, 0.75, 0.375, 0.75, 0.625, 0.0, 0.375, 0.0, 0.375, 0.0, 0.625, 0.0, 0.125, 0.5, 0.375, 0.5, 0.375, 0.75, 0.125, 0.75, 0.625, 0.5, 0.875, 0.5, 0.875, 0.75, 0.625, 0.75, 0.625, 0.75, 0.875, 0.75, 0.875, 0.75, 0.625, 0.75, 0.125, 0.75, 0.375, 0.75, 0.375, 0.75, 0.125, 0.75, 0.625, 0.75, 0.875, 0.75, 0.875, 0.75, 0.625, 0.75, 0.375, 0.75, 0.625, 0.75, 0.625, 0.75, 0.375, 0.75, 0.375, 0.75, 0.625, 0.75, 0.625, 1.0, 0.375, 1.0, 0.375, 0.75, 0.625, 0.75, 0.625, 0.75, 0.375, 0.75, 0.125, 0.75, 0.375, 0.75, 0.375, 0.75, 0.125, 0.75, 0.625, 0.0, 0.375, 0.0, 0.375, 0.0, 0.625, 0.0, 0.625, 0.0, 0.375, 0.0, 0.375, 0.0, 0.625, 0.0, 0.125, 0.75, 0.375, 0.75, 0.375, 0.75, 0.125, 0.75, 0.375, 0.75, 0.625, 0.75, 0.625, 0.75, 0.375, 0.75, 0.625, 0.75, 0.875, 0.75, 0.875, 0.75, 0.625, 0.75])
me_cube_007.update()

# ---- objects
ob_cube = bpy.data.objects.new('Cube', me_cube)
ob_cube_001 = bpy.data.objects.new('Cube.001', me_cube_003)
ob_cube_002 = bpy.data.objects.new('Cube.002', me_cube_004)
ob_cube_003 = bpy.data.objects.new('Cube.003', me_cube_005)
ob_empty = bpy.data.objects.new('Empty', None)
ob_empty_001 = bpy.data.objects.new('Empty.001', None)
ob_torso = bpy.data.objects.new('Torso', me_cube_001)
ob_cube_005 = bpy.data.objects.new('Cube.005', me_cube_002)
ob_cube_004 = bpy.data.objects.new('Cube.004', me_cube_007)

# ---- transforms, parenting, visibility, modifiers, constraints
ob_cube.location = (0.008948, 0.2059, 1.459)
ob_cube.rotation_euler = (-0.2729, -8.307e-08, 11.0)
ob_cube.scale = (-0.09619, -0.06095, 0.07983)
ob_cube_001.location = (-0.01387, 0.1087, 0.7532)
ob_cube_001.rotation_euler = (0.2624, -0.0, 0.0)
ob_cube_001.scale = (-0.09619, 0.06032, 0.07093)
ob_cube_002.location = (-0.1059, -0.2338, 1.121)
ob_cube_002.rotation_euler = (0.8784, -5.787e-08, 7.854)
ob_cube_002.scale = (-0.09619, 0.06381, 0.08983)
ob_cube_003.location = (-0.1059, 0.2333, 1.121)
ob_cube_003.rotation_euler = (2.263, -3.142, 7.854)
ob_cube_003.scale = (-0.09619, -0.06381, 0.08983)
ob_empty.location = (-3.885, 1.882, 0.8145)
ob_empty.rotation_euler = (1.571, -0.0, 1.571)
ob_empty.empty_display_type = 'IMAGE'
ob_empty.empty_display_size = 5.0
ob_empty.hide_select = True
ob_empty_001.location = (0.6573, 6.129, 0.8145)
ob_empty_001.rotation_euler = (1.571, -0.0, 0.0)
ob_empty_001.empty_display_type = 'IMAGE'
ob_empty_001.empty_display_size = 5.0
ob_empty_001.hide_select = True
ob_torso.location = (0.0, 0.0, 1.0)
_m = ob_torso.modifiers.new('Mirror', 'MIRROR')
_m.use_axis = (False, True, False)
_m.use_clip = True
ob_cube_005.location = (0.008948, -0.206, 1.459)
ob_cube_005.rotation_euler = (0.2729, -8.307e-08, 7.854)
ob_cube_005.scale = (-0.09619, 0.06095, 0.07983)
ob_cube_004.location = (-0.01387, 0.1087, 0.2551)
ob_cube_004.rotation_euler = (0.2624, -0.0, 0.0)
ob_cube_004.scale = (-0.09619, 0.06032, 0.07093)

# ---- collection membership
scene.collection.objects.link(ob_cube)
scene.collection.objects.link(ob_cube_001)
scene.collection.objects.link(ob_cube_002)
scene.collection.objects.link(ob_cube_003)
scene.collection.objects.link(ob_empty)
scene.collection.objects.link(ob_empty_001)
col_collection.objects.link(ob_torso)
col_collection.objects.link(ob_cube_005)
col_collection.objects.link(ob_cube_004)

# ---- scene / render settings (as saved in the file)
scene.frame_start = 1; scene.frame_end = 250; scene.frame_set(1)
scene.render.engine = 'BLENDER_EEVEE_NEXT'
scene.cycles.sampling_pattern = 'TABULATED_SOBOL'
bpy.context.view_layer.update()

# ---- added for rendering (the .blend has no active camera and no usable light): camera, sun
cam_auto = bpy.data.cameras.new('AutoCamera')
cam_auto.lens = 50.0
cam_auto.sensor_width = 36.0
cam_auto.clip_end = 1000.0
ob_auto_camera = bpy.data.objects.new('AutoCamera', cam_auto)
scene.collection.objects.link(ob_auto_camera)
ob_auto_camera.location = (1.68799, -2.14062, 2.12493)
ob_auto_camera.rotation_euler = (1.09748, -7.21219e-08, 0.694738)
scene.camera = ob_auto_camera
light_auto_sun = bpy.data.lights.new('AutoSun', 'SUN')
light_auto_sun.energy = 3.0
light_auto_sun.angle = 0.0523599
ob_auto_sun = bpy.data.objects.new('AutoSun', light_auto_sun)
scene.collection.objects.link(ob_auto_sun)
ob_auto_sun.rotation_euler = (0.872665, 0.174533, 0.523599)
bpy.context.view_layer.update()
